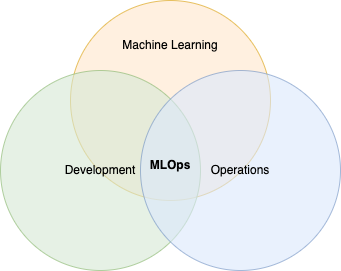

The diagram above was exported from draw.io. Its source (the exported page's mxGraphModel, read from the mxfile embedded in the PNG):
<mxGraphModel dx="1434" dy="795" grid="1" gridSize="10" guides="1" tooltips="1" connect="1" arrows="1" fold="1" page="1" pageScale="1" pageWidth="1390" pageHeight="980" math="0" shadow="0">
  <root>
    <mxCell id="0" />
    <mxCell id="1" parent="0" />
    <mxCell id="dKFgBJvg-W46XXUb1xcW-2" value="" style="ellipse;whiteSpace=wrap;html=1;aspect=fixed;fillColor=#ffe6cc;strokeColor=#d79b00;opacity=60;" vertex="1" parent="1">
      <mxGeometry x="380" y="150" width="200" height="200" as="geometry" />
    </mxCell>
    <mxCell id="dKFgBJvg-W46XXUb1xcW-1" value="Development" style="ellipse;whiteSpace=wrap;html=1;aspect=fixed;fillColor=#d5e8d4;strokeColor=#82b366;shadow=0;fillStyle=auto;gradientColor=none;gradientDirection=east;opacity=60;" vertex="1" parent="1">
      <mxGeometry x="310" y="220" width="200" height="200" as="geometry" />
    </mxCell>
    <mxCell id="dKFgBJvg-W46XXUb1xcW-3" value="Operations" style="ellipse;whiteSpace=wrap;html=1;aspect=fixed;fillColor=#dae8fc;strokeColor=#6c8ebf;opacity=60;" vertex="1" parent="1">
      <mxGeometry x="450" y="220" width="200" height="200" as="geometry" />
    </mxCell>
    <mxCell id="dKFgBJvg-W46XXUb1xcW-4" value="MLOps" style="text;html=1;align=center;verticalAlign=middle;whiteSpace=wrap;rounded=0;fontStyle=1" vertex="1" parent="1">
      <mxGeometry x="450" y="300" width="60" height="30" as="geometry" />
    </mxCell>
    <mxCell id="dKFgBJvg-W46XXUb1xcW-5" value="Machine Learning" style="text;html=1;align=center;verticalAlign=middle;whiteSpace=wrap;rounded=0;" vertex="1" parent="1">
      <mxGeometry x="430" y="180" width="100" height="30" as="geometry" />
    </mxCell>
  </root>
</mxGraphModel>